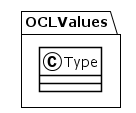

The diagram above was rendered by PlantUML. Its source (embedded in the PNG):
@startuml
!theme plain
package OCLValues {
class Type {
}
}
@enduml